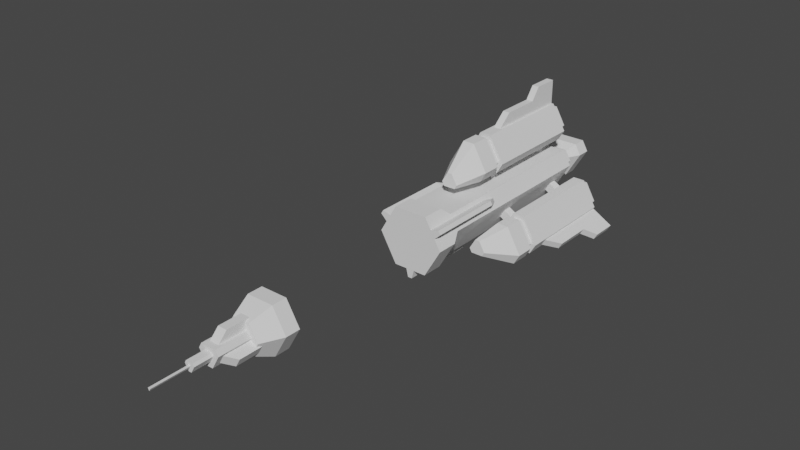 # Source: orbital_rocket.blend  (saved by Blender 2.80.75; exported with 4.5.12 LTS)
import bpy
from mathutils import Matrix  # noqa: F401  (used for matrix-valued properties, if any)

bpy.ops.wm.read_factory_settings(use_empty=True)
scene = bpy.context.scene
scene.name = 'Scene'

# ---- collections
col_collection = bpy.data.collections.new('Collection'); scene.collection.children.link(col_collection)

# ---- world
world_world = bpy.data.worlds.new('World'); scene.world = world_world
world_world.use_nodes = True; world_world.node_tree.nodes.clear()
_N = world_world.node_tree.nodes; _L = world_world.node_tree.links
n0 = _N.new('ShaderNodeOutputWorld'); n0.name = 'World Output'; n0.location = (300, 300)
n1 = _N.new('ShaderNodeBackground'); n1.name = 'Background'; n1.location = (10, 300)
n1.inputs[0].default_value = (0.05088, 0.05088, 0.05088, 1.0)
_L.new(n1.outputs[0], n0.inputs[0])
n0.is_active_output = True
world_world.color = (0.05088, 0.05088, 0.05088)
world_world.use_sun_shadow = False
world_world.sun_shadow_jitter_overblur = 0.0

# ---- meshes
me_plane = bpy.data.meshes.new('Plane')
me_plane.from_pydata([(-1.44, -29.42, 2.494), (1.44, -29.42, 2.494), (2.88, -29.42, 1.907e-06), (1.44, -29.42, -2.494), (-1.44, -29.42, -2.494), (-2.88, -29.42, 1.907e-06), (-1.8, -9.225, 3.118), (-1.8, -11.52, 3.118), (1.8, -9.225, 3.118), (1.8, -11.52, 3.118), (3.6, -9.225, 9.537e-07), (3.6, -11.52, 9.537e-07), (1.8, -9.225, -3.118), (1.8, -11.52, -3.118), (-1.8, -9.225, -3.118), (-1.8, -11.52, -3.118), (-3.6, -9.225, 9.537e-07), (-3.6, -11.52, 9.537e-07), (-2.25, -8.225, 2.338), (2.25, -8.225, 2.338), (3.15, -8.225, 0.7794), (0.9, -8.225, -3.118), (-0.9, -8.225, -3.118), (-3.15, -8.225, 0.7794), (-2.25, 11.78, 2.338), (2.25, 11.78, 2.338), (3.15, 11.78, 0.7794), (0.9, 11.78, -3.118), (-0.9, 11.78, -3.118), (-3.15, 11.78, 0.7794), (-0.225, -3.225, -4.016), (-0.225, -11.52, -4.016), (-0.45, -3.225, -3.116), (-0.45, -11.52, -3.116), (0.225, -3.225, -4.016), (0.225, -11.52, -4.016), (0.45, -3.225, -3.116), (0.45, -11.52, -3.116), (-0.225, -1.725, -3.116), (0.225, -1.725, -3.116), (3.591, -3.225, 1.813), (3.591, -11.52, 1.813), (2.924, -3.225, 1.168), (2.924, -11.52, 1.168), (3.366, -3.225, 2.203), (3.366, -11.52, 2.203), (2.474, -3.225, 1.948), (2.474, -11.52, 1.948), (2.811, -1.725, 1.363), (2.586, -1.725, 1.753), (-3.366, -3.225, 2.203), (-3.366, -11.52, 2.203), (-2.474, -3.225, 1.948), (-2.474, -11.52, 1.948), (-3.591, -3.225, 1.813), (-3.591, -11.52, 1.813), (-2.924, -3.225, 1.168), (-2.924, -11.52, 1.168), (-2.586, -1.725, 1.753), (-2.811, -1.725, 1.363), (-1.62, 11.78, 1.684), (1.62, 11.78, 1.684), (2.268, 11.78, 0.5612), (0.648, 11.78, -2.245), (-0.648, 11.78, -2.245), (-2.268, 11.78, 0.5612), (1.62, 13.28, 1.684), (-0.648, 13.28, -2.245), (-0.81, 13.28, 0.8418), (0.81, 13.28, 0.8418), (1.134, 13.28, 0.2806), (0.324, 13.28, -1.122), (-0.324, 13.28, -1.122), (-1.134, 13.28, 0.2806), (-0.81, 14.28, 0.8418), (0.81, 14.28, 0.8418), (1.134, 14.28, 0.2806), (0.324, 14.28, -1.122), (-0.324, 14.28, -1.122), (-1.134, 14.28, 0.2806), (-1.62, 15.28, 1.684), (1.62, 15.28, 1.684), (2.268, 15.28, 0.5612), (0.648, 15.28, -2.245), (-0.648, 15.28, -2.245), (-2.268, 15.28, 0.5612), (-1.62, 16.78, 1.684), (1.62, 16.78, 1.684), (2.268, 16.78, 0.5612), (0.648, 16.78, -2.245), (-0.648, 16.78, -2.245), (-2.268, 16.78, 0.5612), (-0.81, 16.78, 0.8418), (0.81, 16.78, 0.8418), (1.134, 16.78, 0.2806), (0.324, 16.78, -1.122), (-0.324, 16.78, -1.122), (-1.134, 16.78, 0.2806), (-0.48, 1.855, 2.3), (-0.48, 0.8954, 2.3), (-0.48, 1.855, 3.5), (-0.48, 0.8954, 3.5), (0.48, 1.855, 2.3), (0.48, 0.8954, 2.3), (0.48, 1.855, 3.5), (0.48, 0.8954, 3.5), (-0.48, 10.26, 2.3), (-0.48, 9.295, 2.3), (-0.48, 10.26, 3.5), (-0.48, 9.295, 3.5), (0.48, 10.26, 2.3), (0.48, 9.295, 2.3), (0.48, 10.26, 3.5), (0.48, 9.295, 3.5), (-1.752, 1.855, -1.566), (-1.752, 0.8954, -1.566), (-2.791, 1.855, -2.166), (-2.791, 0.8954, -2.166), (-2.232, 1.855, -0.7343), (-2.232, 0.8954, -0.7343), (-3.271, 1.855, -1.334), (-3.271, 0.8954, -1.334), (-1.752, 10.26, -1.566), (-1.752, 9.295, -1.566), (-2.791, 10.26, -2.166), (-2.791, 9.295, -2.166), (-2.232, 10.26, -0.7343), (-2.232, 9.295, -0.7343), (-3.271, 10.26, -1.334), (-3.271, 9.295, -1.334), (2.232, 1.855, -0.7343), (2.232, 0.8954, -0.7343), (3.271, 1.855, -1.334), (3.271, 0.8954, -1.334), (1.752, 1.855, -1.566), (1.752, 0.8954, -1.566), (2.791, 1.855, -2.166), (2.791, 0.8954, -2.166), (2.232, 10.26, -0.7343), (2.232, 9.295, -0.7343), (3.271, 10.26, -1.334), (3.271, 9.295, -1.334), (1.752, 10.26, -1.566), (1.752, 9.295, -1.566), (2.791, 10.26, -2.166), (2.791, 9.295, -2.166), (1.44, -31.02, 2.494), (-1.44, -31.02, 2.494), (2.88, -31.02, 1.907e-06), (1.44, -31.02, -2.494), (-1.44, -31.02, -2.494), (-2.88, -31.02, 1.907e-06), (0.9216, -33.22, 1.596), (-0.9216, -33.22, 1.596), (1.843, -33.22, 3.815e-06), (0.9216, -33.22, -1.596), (-0.9216, -33.22, -1.596), (-1.843, -33.22, 3.815e-06), (0.811, -33.22, 0.8428), (-0.811, -33.22, 0.8428), (1.135, -33.22, 0.2809), (0.3244, -33.22, -1.124), (-0.3244, -33.22, -1.124), (-1.135, -33.22, 0.2809), (0.811, -36.82, 0.8428), (-0.811, -36.82, 0.8428), (1.135, -36.82, 0.2809), (0.3244, -36.82, -1.124), (-0.3244, -36.82, -1.124), (-1.135, -36.82, 0.2809), (0.3893, -36.82, 0.4046), (-0.3893, -36.82, 0.4046), (0.545, -36.82, 0.1349), (0.1557, -36.82, -0.5394), (-0.1557, -36.82, -0.5394), (-0.545, -36.82, 0.1349), (0.3893, -38.82, 0.4046), (-0.3893, -38.82, 0.4046), (0.545, -38.82, 0.1349), (0.1557, -38.82, -0.5394), (-0.1557, -38.82, -0.5394), (-0.545, -38.82, 0.1349), (-0.1401, -38.82, 0.08091), (-0.1401, -42.82, 0.08091), (0.1401, -42.82, 0.08091), (-2.48e-06, -42.82, -0.1618), (0.1401, -38.82, 0.08091), (-2.48e-06, -38.82, -0.1618), (-0.5, -32.62, 0.8), (-0.5, -36.22, 0.8), (-0.5, -32.62, 1.8), (-0.5, -35.22, 1.8), (0.5, -32.62, 0.8), (0.5, -36.22, 0.8), (0.5, -32.62, 1.8), (0.5, -35.22, 1.8), (-0.4428, -32.62, -0.833), (-0.4428, -36.22, -0.833), (-1.309, -32.62, -1.333), (-1.309, -35.22, -1.333), (-0.9428, -32.62, 0.03302), (-0.9428, -36.22, 0.03302), (-1.809, -32.62, -0.467), (-1.809, -35.22, -0.467), (0.9428, -32.62, 0.03302), (0.9428, -36.22, 0.03302), (1.809, -32.62, -0.467), (1.809, -35.22, -0.467), (0.4428, -32.62, -0.833), (0.4428, -36.22, -0.833), (1.309, -32.62, -1.333), (1.309, -35.22, -1.333), (-0.625, -0.5246, 7.265), (-2.188, -0.5246, 4.559), (0.625, -0.5246, 7.265), (2.188, -0.5246, 4.559), (1.562, -0.5246, 3.476), (-1.562, -0.5246, 3.476), (-0.625, -2.525, 7.265), (-2.188, -2.525, 4.559), (0.625, -2.525, 7.265), (2.188, -2.525, 4.559), (1.562, -2.525, 3.476), (-1.562, -2.525, 3.476), (-0.25, -5.525, 4.986), (-0.875, -5.525, 3.903), (0.25, -5.525, 4.986), (0.875, -5.525, 3.903), (0.625, -5.525, 3.47), (-0.625, -5.525, 3.47), (-1.531, 11.68, 4.721), (-0.4375, 11.68, 6.616), (0.4375, 11.68, 6.616), (1.531, 11.68, 4.721), (1.094, 11.68, 3.963), (-1.094, 11.68, 3.963), (-1.531, 12.68, 4.721), (-0.4375, 12.68, 6.616), (0.4375, 12.68, 6.616), (1.531, 12.68, 4.721), (1.094, 12.68, 3.963), (-1.094, 12.68, 3.963), (-0.7656, 12.68, 4.911), (-0.2188, 12.68, 5.858), (0.2188, 12.68, 5.858), (0.7656, 12.68, 4.911), (0.5469, 12.68, 4.532), (-0.5469, 12.68, 4.532), (-2.188, 11.68, 4.559), (-0.625, 11.68, 7.265), (0.625, 11.68, 7.265), (0.625, 0.2754, 7.265), (2.188, 11.68, 4.559), (2.188, 0.2754, 4.559), (1.562, 11.68, 3.476), (-1.562, 11.68, 3.476), (-0.625, 0.2754, 7.265), (-2.188, 0.2754, 4.559), (1.562, 0.2754, 3.476), (-1.562, 0.2754, 3.476), (1.75, 0.2754, 4.667), (0.5, 0.2754, 6.832), (-0.5, 0.2754, 6.832), (-1.75, 0.2754, 4.667), (-1.25, 0.2754, 3.801), (1.25, 0.2754, 3.801), (1.75, -0.5246, 4.667), (0.5, -0.5246, 6.832), (-0.5, -0.5246, 6.832), (-1.75, -0.5246, 4.667), (-1.25, -0.5246, 3.801), (1.25, -0.5246, 3.801), (0.375, 11.68, 7.265), (0.375, 2.275, 7.265), (-0.375, 2.275, 7.265), (-0.375, 11.68, 7.265), (0.375, 3.775, 8.565), (-0.375, 3.775, 8.565), (-0.375, 11.68, 9.865), (0.375, 11.68, 9.865), (0.375, 7.975, 8.565), (-0.375, 7.975, 8.565), (0.375, 8.975, 9.865), (-0.375, 8.975, 9.865), (-5.979, -0.5246, -4.174), (-2.854, -0.5246, -4.174), (-6.604, -0.5246, -3.091), (-5.042, -0.5246, -0.3849), (-3.792, -0.5246, -0.3849), (-2.229, -0.5246, -3.091), (-5.979, -2.525, -4.174), (-2.854, -2.525, -4.174), (-6.604, -2.525, -3.091), (-5.042, -2.525, -0.3849), (-3.792, -2.525, -0.3849), (-2.229, -2.525, -3.091), (-4.193, -5.525, -2.71), (-2.943, -5.525, -2.71), (-4.443, -5.525, -2.277), (-3.818, -5.525, -1.194), (-3.318, -5.525, -1.194), (-2.693, -5.525, -2.277), (-3.323, 11.68, -3.687), (-5.51, 11.68, -3.687), (-5.948, 11.68, -2.929), (-4.854, 11.68, -1.034), (-3.979, 11.68, -1.034), (-2.885, 11.68, -2.929), (-3.323, 12.68, -3.687), (-5.51, 12.68, -3.687), (-5.948, 12.68, -2.929), (-4.854, 12.68, -1.034), (-3.979, 12.68, -1.034), (-2.885, 12.68, -2.929), (-3.87, 12.68, -3.118), (-4.964, 12.68, -3.118), (-5.182, 12.68, -2.739), (-4.635, 12.68, -1.792), (-4.198, 12.68, -1.792), (-3.651, 12.68, -2.739), (-2.854, 11.68, -4.174), (-5.979, 11.68, -4.174), (-6.604, 11.68, -3.091), (-6.604, 0.2754, -3.091), (-5.042, 11.68, -0.3849), (-5.042, 0.2754, -0.3849), (-3.792, 11.68, -0.3849), (-2.229, 11.68, -3.091), (-5.979, 0.2754, -4.174), (-2.854, 0.2754, -4.174), (-3.792, 0.2754, -0.3849), (-2.229, 0.2754, -3.091), (-4.917, 0.2754, -0.8179), (-6.167, 0.2754, -2.983), (-5.667, 0.2754, -3.849), (-3.167, 0.2754, -3.849), (-2.667, 0.2754, -2.983), (-3.917, 0.2754, -0.8179), (-4.917, -0.5246, -0.8179), (-6.167, -0.5246, -2.983), (-5.667, -0.5246, -3.849), (-3.167, -0.5246, -3.849), (-2.667, -0.5246, -2.983), (-3.917, -0.5246, -0.8179), (-6.104, 11.68, -3.957), (-6.479, 11.68, -3.308), (-6.479, 2.275, -3.308), (-6.104, 2.275, -3.957), (-7.605, 3.775, -3.958), (-7.23, 3.775, -4.607), (-8.356, 11.68, -5.257), (-8.731, 11.68, -4.608), (-7.605, 7.975, -3.958), (-7.23, 7.975, -4.607), (-8.731, 8.975, -4.608), (-8.356, 8.975, -5.257), (6.604, -0.5246, -3.091), (5.042, -0.5246, -0.3849), (5.979, -0.5246, -4.174), (2.854, -0.5246, -4.174), (2.229, -0.5246, -3.091), (3.792, -0.5246, -0.3849), (6.604, -2.525, -3.091), (5.042, -2.525, -0.3849), (5.979, -2.525, -4.174), (2.854, -2.525, -4.174), (2.229, -2.525, -3.091), (3.792, -2.525, -0.3849), (4.443, -5.525, -2.277), (3.818, -5.525, -1.194), (4.193, -5.525, -2.71), (2.943, -5.525, -2.71), (2.693, -5.525, -2.277), (3.318, -5.525, -1.194), (4.854, 11.68, -1.034), (5.948, 11.68, -2.929), (5.51, 11.68, -3.687), (3.323, 11.68, -3.687), (2.885, 11.68, -2.929), (3.979, 11.68, -1.034), (4.854, 12.68, -1.034), (5.948, 12.68, -2.929), (5.51, 12.68, -3.687), (3.323, 12.68, -3.687), (2.885, 12.68, -2.929), (3.979, 12.68, -1.034), (4.635, 12.68, -1.792), (5.182, 12.68, -2.739), (4.964, 12.68, -3.118), (3.87, 12.68, -3.118), (3.651, 12.68, -2.739), (4.198, 12.68, -1.792), (5.042, 11.68, -0.3849), (6.604, 11.68, -3.091), (5.979, 11.68, -4.174), (5.979, 0.2754, -4.174), (2.854, 11.68, -4.174), (2.854, 0.2754, -4.174), (2.229, 11.68, -3.091), (3.792, 11.68, -0.3849), (6.604, 0.2754, -3.091), (5.042, 0.2754, -0.3849), (2.229, 0.2754, -3.091), (3.792, 0.2754, -0.3849), (3.167, 0.2754, -3.849), (5.667, 0.2754, -3.849), (6.167, 0.2754, -2.983), (4.917, 0.2754, -0.8179), (3.917, 0.2754, -0.8179), (2.667, 0.2754, -2.983), (3.167, -0.5246, -3.849), (5.667, -0.5246, -3.849), (6.167, -0.5246, -2.983), (4.917, -0.5246, -0.8179), (3.917, -0.5246, -0.8179), (2.667, -0.5246, -2.983), (6.479, 11.68, -3.308), (6.104, 2.275, -3.957), (6.479, 2.275, -3.308), (6.104, 11.68, -3.957), (7.23, 3.775, -4.607), (7.605, 3.775, -3.958), (8.731, 11.68, -4.608), (8.356, 11.68, -5.257), (7.23, 7.975, -4.607), (7.605, 7.975, -3.958), (8.356, 8.975, -5.257), (8.731, 8.975, -4.608), (-1.62, 13.28, 1.684), (2.268, 13.28, 0.5612), (0.648, 13.28, -2.245), (-2.268, 13.28, 0.5612)], [], [(2, 4, 0), (7, 8, 6), (9, 10, 8), (11, 12, 10), (13, 14, 12), (15, 16, 14), (17, 6, 16), (10, 21, 20), (19, 24, 18), (6, 23, 16), (12, 22, 21), (10, 19, 8), (16, 22, 14), (8, 18, 6), (18, 29, 23), (21, 28, 27), (20, 25, 19), (23, 28, 22), (21, 26, 20), (25, 27, 29), (31, 32, 30), (37, 34, 36), (35, 30, 34), (33, 35, 37), (30, 32, 38), (36, 34, 39), (30, 39, 34), (41, 42, 40), (47, 44, 46), (45, 40, 44), (43, 45, 47), (40, 42, 48), (46, 44, 49), (44, 48, 49), (51, 52, 50), (57, 54, 56), (55, 50, 54), (53, 55, 57), (50, 52, 58), (56, 54, 59), (54, 58, 59), (65, 428, 431), (64, 430, 63), (61, 429, 66), (65, 67, 64), (63, 429, 62), (60, 66, 428), (73, 74, 79), (79, 84, 78), (72, 77, 71), (69, 76, 75), (73, 78, 72), (71, 76, 70), (68, 75, 74), (85, 86, 91), (76, 83, 82), (75, 80, 74), (74, 85, 79), (77, 84, 83), (75, 82, 81), (91, 92, 97), (84, 89, 83), (81, 88, 87), (85, 90, 84), (83, 88, 82), (80, 87, 86), (93, 95, 97), (89, 96, 95), (88, 93, 87), (90, 97, 96), (89, 94, 88), (87, 92, 86), (99, 100, 98), (105, 102, 104), (104, 98, 100), (101, 103, 105), (107, 108, 106), (113, 110, 112), (112, 106, 108), (109, 111, 113), (115, 116, 114), (121, 118, 120), (120, 114, 116), (117, 119, 121), (123, 124, 122), (129, 126, 128), (128, 122, 124), (125, 127, 129), (131, 132, 130), (137, 134, 136), (132, 134, 130), (133, 135, 137), (139, 140, 138), (145, 142, 144), (140, 142, 138), (141, 143, 145), (15, 13, 11), (149, 154, 155), (4, 151, 5), (2, 149, 3), (0, 146, 1), (5, 147, 0), (3, 150, 4), (1, 148, 2), (147, 152, 146), (151, 153, 147), (150, 155, 156), (146, 154, 148), (150, 157, 151), (153, 156, 154), (162, 169, 163), (160, 167, 161), (159, 164, 158), (163, 165, 159), (161, 168, 162), (158, 166, 160), (168, 167, 166), (175, 180, 181), (173, 178, 179), (171, 176, 170), (175, 177, 171), (174, 179, 180), (170, 178, 172), (180, 179, 178), (184, 183, 185), (185, 183, 182), (183, 184, 186), (184, 185, 187), (188, 191, 190), (191, 194, 190), (195, 192, 194), (191, 193, 195), (196, 199, 198), (199, 202, 198), (203, 200, 202), (203, 197, 201), (204, 207, 206), (207, 210, 206), (211, 208, 210), (207, 209, 211), (216, 217, 213), (218, 226, 220), (217, 219, 213), (215, 222, 216), (212, 220, 214), (216, 223, 217), (214, 221, 215), (213, 218, 212), (228, 227, 226), (222, 229, 223), (221, 226, 227), (219, 224, 218), (223, 225, 219), (222, 227, 228), (230, 241, 235), (241, 246, 240), (234, 239, 233), (232, 237, 231), (235, 240, 234), (233, 238, 232), (231, 236, 230), (243, 245, 247), (239, 244, 238), (236, 243, 242), (241, 242, 247), (240, 245, 239), (238, 243, 237), (257, 249, 248), (251, 252, 250), (253, 254, 252), (258, 255, 254), (259, 248, 255), (249, 252, 255), (251, 257, 258), (262, 267, 261), (265, 270, 264), (261, 266, 260), (260, 271, 265), (264, 269, 263), (263, 268, 262), (256, 250, 249), (272, 274, 275), (275, 279, 272), (277, 280, 281), (273, 277, 274), (280, 273, 272), (280, 283, 281), (274, 281, 275), (275, 283, 278), (282, 272, 279), (283, 279, 278), (286, 288, 285), (292, 296, 298), (289, 291, 285), (287, 294, 288), (284, 292, 286), (288, 295, 289), (286, 293, 287), (285, 290, 284), (300, 299, 298), (295, 300, 301), (293, 298, 299), (291, 296, 290), (295, 297, 291), (294, 299, 300), (302, 313, 307), (312, 319, 318), (306, 311, 305), (304, 309, 303), (307, 312, 306), (305, 310, 304), (303, 308, 302), (317, 318, 319), (311, 316, 310), (308, 315, 314), (308, 319, 313), (312, 317, 311), (310, 315, 309), (329, 321, 320), (323, 324, 322), (325, 326, 324), (330, 327, 326), (331, 320, 327), (326, 327, 321), (323, 329, 330), (334, 339, 333), (337, 342, 336), (333, 338, 332), (332, 343, 337), (336, 341, 335), (335, 340, 334), (328, 322, 321), (345, 347, 344), (344, 351, 345), (349, 352, 353), (346, 349, 347), (352, 346, 345), (353, 354, 355), (347, 353, 344), (344, 355, 350), (354, 345, 351), (355, 351, 350), (361, 357, 358), (362, 370, 364), (361, 363, 357), (359, 366, 360), (356, 364, 358), (360, 367, 361), (358, 365, 359), (357, 362, 356), (372, 371, 370), (366, 373, 367), (365, 370, 371), (363, 368, 362), (367, 369, 363), (366, 371, 372), (374, 385, 379), (385, 390, 384), (378, 383, 377), (376, 381, 375), (379, 384, 378), (377, 382, 376), (375, 380, 374), (389, 390, 391), (383, 388, 382), (380, 387, 386), (380, 391, 385), (384, 389, 383), (381, 388, 387), (401, 393, 392), (395, 396, 394), (397, 398, 396), (402, 399, 398), (403, 392, 399), (393, 396, 399), (403, 402, 395), (406, 411, 405), (409, 414, 408), (405, 410, 404), (404, 415, 409), (408, 413, 407), (407, 412, 406), (400, 394, 393), (419, 418, 416), (416, 423, 419), (421, 424, 425), (418, 420, 421), (424, 417, 419), (424, 427, 425), (418, 425, 416), (416, 427, 422), (426, 419, 423), (427, 423, 422), (66, 430, 431), (0, 1, 2), (2, 3, 4), (4, 5, 0), (7, 9, 8), (9, 11, 10), (11, 13, 12), (13, 15, 14), (15, 17, 16), (17, 7, 6), (10, 12, 21), (19, 25, 24), (6, 18, 23), (12, 14, 22), (10, 20, 19), (16, 23, 22), (8, 19, 18), (18, 24, 29), (21, 22, 28), (20, 26, 25), (23, 29, 28), (21, 27, 26), (29, 24, 25), (25, 26, 27), (27, 28, 29), (31, 33, 32), (37, 35, 34), (35, 31, 30), (33, 31, 35), (30, 38, 39), (41, 43, 42), (47, 45, 44), (45, 41, 40), (43, 41, 45), (44, 40, 48), (51, 53, 52), (57, 55, 54), (55, 51, 50), (53, 51, 55), (54, 50, 58), (65, 60, 428), (64, 67, 430), (61, 62, 429), (65, 431, 67), (63, 430, 429), (60, 61, 66), (73, 68, 74), (79, 85, 84), (72, 78, 77), (69, 70, 76), (73, 79, 78), (71, 77, 76), (68, 69, 75), (85, 80, 86), (76, 77, 83), (75, 81, 80), (74, 80, 85), (77, 78, 84), (75, 76, 82), (91, 86, 92), (84, 90, 89), (81, 82, 88), (85, 91, 90), (83, 89, 88), (80, 81, 87), (97, 92, 93), (93, 94, 95), (95, 96, 97), (89, 90, 96), (88, 94, 93), (90, 91, 97), (89, 95, 94), (87, 93, 92), (99, 101, 100), (105, 103, 102), (104, 102, 98), (101, 99, 103), (107, 109, 108), (113, 111, 110), (112, 110, 106), (109, 107, 111), (115, 117, 116), (121, 119, 118), (120, 118, 114), (117, 115, 119), (123, 125, 124), (129, 127, 126), (128, 126, 122), (125, 123, 127), (131, 133, 132), (137, 135, 134), (132, 136, 134), (133, 131, 135), (139, 141, 140), (145, 143, 142), (140, 144, 142), (141, 139, 143), (11, 9, 15), (9, 7, 15), (7, 17, 15), (149, 148, 154), (4, 150, 151), (2, 148, 149), (0, 147, 146), (5, 151, 147), (3, 149, 150), (1, 146, 148), (147, 153, 152), (151, 157, 153), (150, 149, 155), (146, 152, 154), (150, 156, 157), (154, 152, 153), (153, 157, 156), (156, 155, 154), (162, 168, 169), (160, 166, 167), (159, 165, 164), (163, 169, 165), (161, 167, 168), (158, 164, 166), (166, 164, 165), (165, 169, 166), (169, 168, 166), (175, 174, 180), (173, 172, 178), (171, 177, 176), (175, 181, 177), (174, 173, 179), (170, 176, 178), (178, 176, 177), (177, 181, 178), (181, 180, 178), (185, 182, 187), (183, 186, 182), (184, 187, 186), (188, 189, 191), (191, 195, 194), (195, 193, 192), (191, 189, 193), (196, 197, 199), (199, 203, 202), (203, 201, 200), (203, 199, 197), (204, 205, 207), (207, 211, 210), (211, 209, 208), (207, 205, 209), (213, 212, 216), (212, 214, 216), (214, 215, 216), (218, 224, 226), (217, 223, 219), (215, 221, 222), (212, 218, 220), (216, 222, 223), (214, 220, 221), (213, 219, 218), (226, 224, 225), (225, 229, 226), (229, 228, 226), (222, 228, 229), (221, 220, 226), (219, 225, 224), (223, 229, 225), (222, 221, 227), (230, 236, 241), (241, 247, 246), (234, 240, 239), (232, 238, 237), (235, 241, 240), (233, 239, 238), (231, 237, 236), (247, 242, 243), (243, 244, 245), (245, 246, 247), (239, 245, 244), (236, 237, 243), (241, 236, 242), (240, 246, 245), (238, 244, 243), (257, 256, 249), (251, 253, 252), (253, 258, 254), (258, 259, 255), (259, 257, 248), (255, 248, 249), (249, 250, 252), (252, 254, 255), (258, 253, 251), (251, 256, 257), (257, 259, 258), (262, 268, 267), (265, 271, 270), (261, 267, 266), (260, 266, 271), (264, 270, 269), (263, 269, 268), (256, 251, 250), (272, 273, 274), (275, 278, 279), (277, 276, 280), (273, 276, 277), (280, 276, 273), (280, 282, 283), (274, 277, 281), (275, 281, 283), (282, 280, 272), (283, 282, 279), (285, 284, 286), (286, 287, 288), (288, 289, 285), (292, 290, 296), (289, 295, 291), (287, 293, 294), (284, 290, 292), (288, 294, 295), (286, 292, 293), (285, 291, 290), (298, 296, 300), (296, 297, 300), (297, 301, 300), (295, 294, 300), (293, 292, 298), (291, 297, 296), (295, 301, 297), (294, 293, 299), (302, 308, 313), (312, 313, 319), (306, 312, 311), (304, 310, 309), (307, 313, 312), (305, 311, 310), (303, 309, 308), (319, 314, 317), (314, 315, 317), (315, 316, 317), (311, 317, 316), (308, 309, 315), (308, 314, 319), (312, 318, 317), (310, 316, 315), (329, 328, 321), (323, 325, 324), (325, 330, 326), (330, 331, 327), (331, 329, 320), (327, 320, 321), (321, 322, 324), (324, 326, 321), (330, 325, 323), (323, 328, 329), (329, 331, 330), (334, 340, 339), (337, 343, 342), (333, 339, 338), (332, 338, 343), (336, 342, 341), (335, 341, 340), (328, 323, 322), (345, 346, 347), (344, 350, 351), (349, 348, 352), (346, 348, 349), (352, 348, 346), (353, 352, 354), (347, 349, 353), (344, 353, 355), (354, 352, 345), (355, 354, 351), (357, 356, 358), (358, 359, 360), (360, 361, 358), (362, 368, 370), (361, 367, 363), (359, 365, 366), (356, 362, 364), (360, 366, 367), (358, 364, 365), (357, 363, 362), (370, 368, 372), (368, 369, 372), (369, 373, 372), (366, 372, 373), (365, 364, 370), (363, 369, 368), (367, 373, 369), (366, 365, 371), (374, 380, 385), (385, 391, 390), (378, 384, 383), (376, 382, 381), (379, 385, 384), (377, 383, 382), (375, 381, 380), (391, 386, 389), (386, 387, 389), (387, 388, 389), (383, 389, 388), (380, 381, 387), (380, 386, 391), (384, 390, 389), (381, 382, 388), (401, 400, 393), (395, 397, 396), (397, 402, 398), (402, 403, 399), (403, 401, 392), (399, 392, 393), (393, 394, 396), (396, 398, 399), (402, 397, 395), (395, 400, 401), (401, 403, 395), (406, 412, 411), (409, 415, 414), (405, 411, 410), (404, 410, 415), (408, 414, 413), (407, 413, 412), (400, 395, 394), (419, 417, 418), (416, 422, 423), (421, 420, 424), (418, 417, 420), (424, 420, 417), (424, 426, 427), (418, 421, 425), (416, 425, 427), (426, 424, 419), (427, 426, 423), (431, 428, 66), (66, 429, 430), (430, 67, 431)])
_uv = me_plane.uv_layers.new(name='UVMap')
_uv.uv.foreach_set('vector', [0.6056, 0.09584, 0.457, 0.1817, 0.457, 0.01, 0.8672, 0.1494, 0.9464, 0.02549, 0.9464, 0.1494, 0.99, 0.99, 0.8661, 0.9108, 0.99, 0.9108, 0.8672, 0.1494, 0.9464, 0.02549, 0.9464, 0.1494, 0.99, 0.99, 0.8661, 0.9108, 0.99, 0.9108, 0.8672, 0.1494, 0.9464, 0.02549, 0.9464, 0.1494, 0.99, 0.99, 0.8661, 0.9108, 0.99, 0.9108, 0.9464, 0.1494, 0.99, 0.01, 0.99, 0.1649, 0.1649, 0.3017, 0.01, 0.99, 0.01, 0.3017, 0.8661, 0.9108, 0.959, 0.8764, 0.99, 0.9108, 0.99, 0.9108, 0.8971, 0.8764, 0.959, 0.8764, 0.8661, 0.9108, 0.959, 0.8764, 0.99, 0.9108, 0.9464, 0.02549, 0.99, 0.1649, 0.9464, 0.1494, 0.9464, 0.02549, 0.99, 0.1649, 0.9464, 0.1494, 0.8971, 0.8764, 0.959, 0.1881, 0.959, 0.8764, 0.959, 0.8764, 0.8971, 0.1881, 0.959, 0.1881, 0.8971, 0.8764, 0.959, 0.1881, 0.959, 0.8764, 0.1649, 0.3017, 0.01, 0.99, 0.01, 0.3017, 0.1649, 0.3017, 0.01, 0.99, 0.01, 0.3017, 0.01, 0.04097, 0.1978, 0.08743, 0.06365, 0.2268, 0.6307, 0.99, 0.5988, 0.7044, 0.6307, 0.7044, 0.5988, 0.99, 0.6307, 0.7044, 0.5988, 0.7044, 0.5788, 0.99, 0.5633, 0.7044, 0.5788, 0.7044, 0.3783, 0.8317, 0.3473, 0.8085, 0.3783, 0.8007, 0.6307, 0.7044, 0.5988, 0.7044, 0.6006, 0.6522, 0.5988, 0.7044, 0.6307, 0.7044, 0.6006, 0.6522, 0.5633, 0.7044, 0.5788, 0.6442, 0.5788, 0.7044, 0.6307, 0.99, 0.5988, 0.7044, 0.6307, 0.7044, 0.5988, 0.99, 0.6307, 0.7044, 0.5988, 0.7044, 0.5788, 0.99, 0.5633, 0.7044, 0.5788, 0.7044, 0.3783, 0.8317, 0.3473, 0.8085, 0.3783, 0.8007, 0.6307, 0.7044, 0.5988, 0.7044, 0.6006, 0.6522, 0.5988, 0.7044, 0.6307, 0.7044, 0.6006, 0.6522, 0.5788, 0.7044, 0.5633, 0.6442, 0.5788, 0.6442, 0.6307, 0.99, 0.5988, 0.7044, 0.6307, 0.7044, 0.5988, 0.99, 0.6307, 0.7044, 0.5988, 0.7044, 0.5788, 0.99, 0.5633, 0.7044, 0.5788, 0.7044, 0.3783, 0.8317, 0.3473, 0.8085, 0.3783, 0.8007, 0.6307, 0.7044, 0.5988, 0.7044, 0.6006, 0.6522, 0.5988, 0.7044, 0.6307, 0.7044, 0.6006, 0.6522, 0.5788, 0.7044, 0.5633, 0.6442, 0.5788, 0.6442, 0.5313, 0.5065, 0.4867, 0.4548, 0.5313, 0.4548, 0.5313, 0.4548, 0.4867, 0.5065, 0.4867, 0.4548, 0.4867, 0.4548, 0.5313, 0.5065, 0.4867, 0.5065, 0.3224, 0.6658, 0.374, 0.7773, 0.3224, 0.7773, 0.374, 0.7773, 0.3224, 0.6658, 0.374, 0.6658, 0.3224, 0.7773, 0.374, 0.6658, 0.374, 0.7773, 0.03, 0.2705, 0.06442, 0.2482, 0.06442, 0.2705, 0.2982, 0.3922, 0.2145, 0.4372, 0.2424, 0.3922, 0.03, 0.2482, 0.06442, 0.2705, 0.03, 0.2705, 0.03, 0.2705, 0.06442, 0.2482, 0.06442, 0.2705, 0.2982, 0.3578, 0.2424, 0.3922, 0.2424, 0.3578, 0.2982, 0.3578, 0.2424, 0.3922, 0.2424, 0.3578, 0.2424, 0.3578, 0.2982, 0.3922, 0.2424, 0.3922, 0.1161, 0.2817, 0.1678, 0.2371, 0.1678, 0.2817, 0.2424, 0.3922, 0.326, 0.4372, 0.2145, 0.4372, 0.2982, 0.3922, 0.2145, 0.4372, 0.2424, 0.3922, 0.06442, 0.2482, 0.1161, 0.2817, 0.06442, 0.2705, 0.06442, 0.2705, 0.1161, 0.2371, 0.1161, 0.2817, 0.06442, 0.2705, 0.1161, 0.2371, 0.1161, 0.2817, 0.3132, 0.2633, 0.2797, 0.2247, 0.302, 0.2247, 0.1161, 0.2371, 0.1678, 0.2817, 0.1161, 0.2817, 0.1161, 0.2817, 0.1678, 0.2371, 0.1678, 0.2817, 0.326, 0.4372, 0.2145, 0.4888, 0.2145, 0.4372, 0.326, 0.4372, 0.2145, 0.4888, 0.2145, 0.4372, 0.2145, 0.4372, 0.326, 0.4888, 0.2145, 0.4888, 0.5186, 0.271, 0.4684, 0.2227, 0.5353, 0.2034, 0.3466, 0.1282, 0.3299, 0.1764, 0.3187, 0.1571, 0.2351, 0.1282, 0.2518, 0.1764, 0.2128, 0.1668, 0.3689, 0.1668, 0.302, 0.2247, 0.3299, 0.1764, 0.3466, 0.1282, 0.263, 0.1571, 0.2351, 0.1282, 0.2128, 0.1668, 0.2797, 0.2247, 0.2686, 0.2633, 0.4945, 0.4348, 0.5276, 0.3935, 0.5276, 0.4348, 0.4945, 0.4348, 0.5276, 0.3935, 0.5276, 0.4348, 0.4945, 0.4348, 0.5276, 0.3935, 0.5276, 0.4348, 0.4945, 0.4348, 0.5276, 0.3935, 0.5276, 0.4348, 0.4945, 0.4348, 0.5276, 0.3935, 0.5276, 0.4348, 0.4945, 0.4348, 0.5276, 0.3935, 0.5276, 0.4348, 0.4945, 0.4348, 0.5276, 0.3935, 0.5276, 0.4348, 0.4945, 0.4348, 0.5276, 0.3935, 0.5276, 0.4348, 0.4945, 0.4348, 0.5276, 0.3935, 0.5276, 0.4348, 0.5276, 0.3935, 0.4945, 0.4348, 0.4945, 0.3935, 0.4945, 0.4348, 0.5276, 0.3935, 0.5276, 0.4348, 0.5276, 0.3935, 0.4945, 0.4348, 0.4945, 0.3935, 0.4945, 0.4348, 0.5276, 0.3935, 0.5276, 0.4348, 0.5276, 0.3935, 0.4945, 0.4348, 0.4945, 0.3935, 0.4945, 0.4348, 0.5276, 0.3935, 0.5276, 0.4348, 0.5276, 0.3935, 0.4945, 0.4348, 0.4945, 0.3935, 0.5276, 0.3935, 0.4945, 0.4348, 0.4945, 0.3935, 0.5276, 0.3935, 0.4945, 0.4348, 0.4945, 0.3935, 0.4945, 0.3935, 0.5276, 0.4348, 0.4945, 0.4348, 0.4945, 0.4348, 0.5276, 0.3935, 0.5276, 0.4348, 0.5276, 0.3935, 0.4945, 0.4348, 0.4945, 0.3935, 0.5276, 0.3935, 0.4945, 0.4348, 0.4945, 0.3935, 0.4945, 0.3935, 0.5276, 0.4348, 0.4945, 0.4348, 0.4945, 0.4348, 0.5276, 0.3935, 0.5276, 0.4348, 0.6211, 0.1407, 0.745, 0.1407, 0.8069, 0.248, 0.7643, 0.99, 0.8461, 0.9087, 0.8461, 0.9722, 0.7093, 0.8909, 0.7643, 0.99, 0.7093, 0.99, 0.7093, 0.8909, 0.7643, 0.99, 0.7093, 0.99, 0.7093, 0.8909, 0.7643, 0.99, 0.7093, 0.99, 0.7093, 0.8909, 0.7643, 0.99, 0.7093, 0.99, 0.7093, 0.8909, 0.7643, 0.99, 0.7093, 0.99, 0.7093, 0.8909, 0.7643, 0.99, 0.7093, 0.99, 0.7643, 0.8909, 0.8461, 0.9722, 0.7643, 0.99, 0.7643, 0.8909, 0.8461, 0.9722, 0.7643, 0.99, 0.7643, 0.99, 0.8461, 0.9087, 0.8461, 0.9722, 0.7643, 0.8909, 0.8461, 0.9722, 0.7643, 0.99, 0.7643, 0.8909, 0.8461, 0.9722, 0.7643, 0.99, 0.8472, 0.06494, 0.7521, 0.1199, 0.7521, 0.01, 0.3417, 0.06582, 0.2178, 0.01, 0.3417, 0.01, 0.3417, 0.06582, 0.2178, 0.01, 0.3417, 0.01, 0.3417, 0.06582, 0.2178, 0.01, 0.3417, 0.01, 0.3417, 0.1082, 0.2178, 0.08582, 0.3417, 0.08582, 0.3417, 0.1082, 0.2178, 0.08582, 0.3417, 0.08582, 0.3417, 0.1082, 0.2178, 0.08582, 0.3417, 0.08582, 0.1878, 0.2653, 0.2071, 0.2542, 0.2555, 0.2821, 0.6164, 0.3862, 0.5476, 0.413, 0.5476, 0.3862, 0.5476, 0.413, 0.6164, 0.3862, 0.6164, 0.413, 0.6164, 0.413, 0.5476, 0.3862, 0.6164, 0.3862, 0.5513, 0.5186, 0.562, 0.4497, 0.562, 0.5186, 0.562, 0.5186, 0.5513, 0.4497, 0.562, 0.4497, 0.5513, 0.5186, 0.562, 0.4497, 0.562, 0.5186, 0.4342, 0.4764, 0.4342, 0.4657, 0.4574, 0.4523, 0.1721, 0.03356, 0.1804, 0.03839, 0.1804, 0.02874, 0.1945, 0.3512, 0.1849, 0.3512, 0.1849, 0.4888, 0.1945, 0.3512, 0.1849, 0.3512, 0.1849, 0.4888, 0.1945, 0.3512, 0.1849, 0.3512, 0.1849, 0.4888, 0.3983, 0.7552, 0.4327, 0.8446, 0.4327, 0.7552, 0.3568, 0.9413, 0.3224, 0.8519, 0.3568, 0.8519, 0.4327, 0.8446, 0.3983, 0.7552, 0.4327, 0.7552, 0.3568, 0.9413, 0.3224, 0.99, 0.3224, 0.9413, 0.3983, 0.7552, 0.4327, 0.8446, 0.4327, 0.7552, 0.3568, 0.9413, 0.3224, 0.8519, 0.3568, 0.8519, 0.4327, 0.8446, 0.3983, 0.7552, 0.4327, 0.7552, 0.3224, 0.9413, 0.3568, 0.99, 0.3224, 0.99, 0.3983, 0.7552, 0.4327, 0.8446, 0.4327, 0.7552, 0.3568, 0.9413, 0.3224, 0.8519, 0.3568, 0.8519, 0.4327, 0.8446, 0.3983, 0.7552, 0.4327, 0.7552, 0.3568, 0.9413, 0.3224, 0.99, 0.3224, 0.9413, 0.4532, 0.3189, 0.3456, 0.3189, 0.3241, 0.2817, 0.6863, 0.3753, 0.6562, 0.5049, 0.6433, 0.3753, 0.8341, 0.4441, 0.8771, 0.3753, 0.8771, 0.4441, 0.8341, 0.4441, 0.8771, 0.3753, 0.8771, 0.4441, 0.8341, 0.4441, 0.8771, 0.3753, 0.8771, 0.4441, 0.2924, 0.5787, 0.1849, 0.5098, 0.1849, 0.5787, 0.7065, 0.4439, 0.8141, 0.375, 0.8141, 0.4439, 0.8141, 0.4439, 0.7065, 0.375, 0.7065, 0.4439, 0.8257, 0.192, 0.8085, 0.192, 0.787, 0.1548, 0.4269, 0.3389, 0.3516, 0.4422, 0.3193, 0.3389, 0.8771, 0.3553, 0.831, 0.2404, 0.874, 0.2404, 0.8771, 0.3553, 0.831, 0.2404, 0.7695, 0.3553, 0.6976, 0.05003, 0.5985, 0.01, 0.7134, 0.01, 0.6976, 0.05003, 0.5985, 0.01, 0.5922, 0.02601, 0.4687, 0.3954, 0.4386, 0.4298, 0.4386, 0.3954, 0.5037, 0.632, 0.5428, 0.5868, 0.5689, 0.5944, 0.4687, 0.3954, 0.4386, 0.4298, 0.4386, 0.3954, 0.4687, 0.3954, 0.4386, 0.4298, 0.4386, 0.3954, 0.6164, 0.5083, 0.582, 0.433, 0.6164, 0.433, 0.582, 0.433, 0.6164, 0.5083, 0.582, 0.5083, 0.6164, 0.5083, 0.582, 0.433, 0.6164, 0.433, 0.4134, 0.01, 0.4021, 0.05564, 0.3682, 0.02304, 0.5689, 0.5642, 0.5102, 0.5529, 0.5037, 0.5266, 0.4776, 0.6169, 0.4972, 0.5605, 0.4972, 0.5981, 0.5037, 0.632, 0.4972, 0.5981, 0.5102, 0.6056, 0.5689, 0.5944, 0.5428, 0.5718, 0.5689, 0.5642, 0.5037, 0.5266, 0.4972, 0.5605, 0.4776, 0.5417, 0.8141, 0.8564, 0.7065, 0.4641, 0.8141, 0.4641, 0.8141, 0.8564, 0.7065, 0.4641, 0.8141, 0.4641, 0.8771, 0.8564, 0.8341, 0.4641, 0.8771, 0.4641, 0.1849, 0.5977, 0.2924, 0.99, 0.1849, 0.99, 0.8341, 0.4641, 0.8771, 0.8564, 0.8341, 0.8564, 0.4747, 0.2817, 0.3456, 0.3189, 0.3779, 0.1886, 0.3779, 0.1886, 0.4747, 0.2817, 0.3456, 0.3189, 0.5133, 0.3147, 0.5408, 0.3491, 0.5133, 0.3491, 0.5889, 0.5283, 0.6164, 0.6144, 0.5889, 0.6144, 0.6164, 0.6144, 0.5889, 0.5283, 0.6164, 0.5283, 0.5408, 0.3491, 0.5133, 0.3147, 0.5408, 0.3147, 0.5408, 0.3491, 0.5133, 0.3147, 0.5408, 0.3147, 0.5889, 0.5283, 0.6164, 0.6144, 0.5889, 0.6144, 0.8771, 0.8564, 0.8341, 0.4641, 0.8771, 0.4641, 0.5175, 0.99, 0.5433, 0.6665, 0.5433, 0.99, 0.6765, 0.5383, 0.6507, 0.6278, 0.6507, 0.5383, 0.6765, 0.9217, 0.6507, 0.7771, 0.6765, 0.7771, 0.6507, 0.99, 0.6765, 0.9217, 0.6765, 0.99, 0.4527, 0.8627, 0.4975, 0.6665, 0.4975, 0.99, 0.6507, 0.7771, 0.6765, 0.7207, 0.6765, 0.7771, 0.4975, 0.6665, 0.4527, 0.8627, 0.4975, 0.99, 0.4975, 0.99, 0.408, 0.8971, 0.408, 0.99, 0.408, 0.8971, 0.4975, 0.99, 0.408, 0.99, 0.6765, 0.7207, 0.6507, 0.6278, 0.6765, 0.6278, 0.4532, 0.3189, 0.3241, 0.2817, 0.4209, 0.1886, 0.6433, 0.3753, 0.6734, 0.5049, 0.6562, 0.5049, 0.8341, 0.4441, 0.8771, 0.3753, 0.8771, 0.4441, 0.8341, 0.4441, 0.8771, 0.3753, 0.8771, 0.4441, 0.8341, 0.4441, 0.8771, 0.3753, 0.8771, 0.4441, 0.1849, 0.5787, 0.2924, 0.5098, 0.2924, 0.5787, 0.7065, 0.4439, 0.8141, 0.375, 0.8141, 0.4439, 0.8141, 0.4439, 0.7065, 0.375, 0.7065, 0.4439, 0.8257, 0.192, 0.8085, 0.192, 0.787, 0.1548, 0.3193, 0.3389, 0.3946, 0.4422, 0.3516, 0.4422, 0.8771, 0.3553, 0.831, 0.2404, 0.874, 0.2404, 0.8771, 0.3553, 0.831, 0.2404, 0.7695, 0.3553, 0.6976, 0.05003, 0.5985, 0.01, 0.7134, 0.01, 0.6976, 0.05003, 0.5985, 0.01, 0.5922, 0.02601, 0.4687, 0.3954, 0.4386, 0.4298, 0.4386, 0.3954, 0.4776, 0.6169, 0.4972, 0.5605, 0.4972, 0.5981, 0.4687, 0.3954, 0.4386, 0.4298, 0.4386, 0.3954, 0.4386, 0.4298, 0.4687, 0.3954, 0.4687, 0.4298, 0.6164, 0.5083, 0.582, 0.433, 0.6164, 0.433, 0.6164, 0.5083, 0.582, 0.433, 0.6164, 0.433, 0.6164, 0.5083, 0.582, 0.433, 0.6164, 0.433, 0.4134, 0.01, 0.4209, 0.02304, 0.4021, 0.05564, 0.5037, 0.632, 0.5428, 0.5868, 0.5689, 0.5944, 0.5037, 0.5266, 0.5428, 0.5718, 0.5102, 0.5529, 0.5037, 0.5266, 0.4972, 0.5605, 0.4776, 0.5417, 0.4776, 0.6169, 0.5102, 0.6056, 0.5037, 0.632, 0.5689, 0.5944, 0.5428, 0.5718, 0.5689, 0.5642, 0.8141, 0.8564, 0.7065, 0.4641, 0.8141, 0.4641, 0.8141, 0.8564, 0.7065, 0.4641, 0.8141, 0.4641, 0.8771, 0.8564, 0.8341, 0.4641, 0.8771, 0.4641, 0.2924, 0.99, 0.1849, 0.5977, 0.2924, 0.5977, 0.8771, 0.8564, 0.8341, 0.4641, 0.8771, 0.4641, 0.4532, 0.3189, 0.3456, 0.3189, 0.3779, 0.1886, 0.3779, 0.1886, 0.4747, 0.2817, 0.3456, 0.3189, 0.5408, 0.3491, 0.5133, 0.3147, 0.5408, 0.3147, 0.6164, 0.6144, 0.5889, 0.5283, 0.6164, 0.5283, 0.5889, 0.5283, 0.6164, 0.6144, 0.5889, 0.6144, 0.5408, 0.3491, 0.5133, 0.3147, 0.5408, 0.3147, 0.5408, 0.3491, 0.5133, 0.3147, 0.5408, 0.3147, 0.6164, 0.6144, 0.5889, 0.5283, 0.6164, 0.5283, 0.8771, 0.8564, 0.8341, 0.4641, 0.8771, 0.4641, 0.5175, 0.99, 0.5433, 0.6665, 0.5433, 0.99, 0.6765, 0.5383, 0.6507, 0.6278, 0.6507, 0.5383, 0.6765, 0.9217, 0.6507, 0.7771, 0.6765, 0.7771, 0.6507, 0.99, 0.6765, 0.9217, 0.6765, 0.99, 0.4527, 0.8627, 0.4975, 0.6665, 0.4975, 0.99, 0.6765, 0.7771, 0.6507, 0.7207, 0.6765, 0.7207, 0.4975, 0.6665, 0.4527, 0.8627, 0.4975, 0.99, 0.4975, 0.99, 0.408, 0.8971, 0.408, 0.99, 0.408, 0.8971, 0.4975, 0.99, 0.408, 0.99, 0.6765, 0.7207, 0.6507, 0.6278, 0.6765, 0.6278, 0.4747, 0.2817, 0.4532, 0.3189, 0.3241, 0.2817, 0.6863, 0.3753, 0.6562, 0.5049, 0.6433, 0.3753, 0.8341, 0.4441, 0.8771, 0.3753, 0.8771, 0.4441, 0.8341, 0.4441, 0.8771, 0.3753, 0.8771, 0.4441, 0.8341, 0.4441, 0.8771, 0.3753, 0.8771, 0.4441, 0.1849, 0.5787, 0.2924, 0.5098, 0.2924, 0.5787, 0.8141, 0.4439, 0.7065, 0.375, 0.7065, 0.4439, 0.7065, 0.4439, 0.8141, 0.375, 0.8141, 0.4439, 0.8257, 0.192, 0.8085, 0.192, 0.787, 0.1548, 0.4269, 0.3389, 0.3516, 0.4422, 0.3193, 0.3389, 0.8771, 0.3553, 0.831, 0.2404, 0.874, 0.2404, 0.8771, 0.3553, 0.831, 0.2404, 0.7695, 0.3553, 0.6976, 0.05003, 0.5985, 0.01, 0.7134, 0.01, 0.6976, 0.05003, 0.5985, 0.01, 0.5922, 0.02601, 0.4687, 0.3954, 0.4386, 0.4298, 0.4386, 0.3954, 0.4776, 0.5417, 0.4972, 0.5981, 0.4776, 0.6169, 0.4687, 0.3954, 0.4386, 0.4298, 0.4386, 0.3954, 0.4687, 0.3954, 0.4386, 0.4298, 0.4386, 0.3954, 0.582, 0.433, 0.6164, 0.5083, 0.582, 0.5083, 0.6164, 0.5083, 0.582, 0.433, 0.6164, 0.433, 0.6164, 0.5083, 0.582, 0.433, 0.6164, 0.433, 0.4021, 0.05564, 0.387, 0.05564, 0.3682, 0.02304, 0.5037, 0.632, 0.5428, 0.5868, 0.5689, 0.5944, 0.5037, 0.5266, 0.5428, 0.5718, 0.5102, 0.5529, 0.5037, 0.5266, 0.4972, 0.5605, 0.4776, 0.5417, 0.4776, 0.6169, 0.5102, 0.6056, 0.5037, 0.632, 0.5689, 0.5642, 0.5428, 0.5868, 0.5428, 0.5718, 0.7065, 0.4641, 0.8141, 0.8564, 0.7065, 0.8564, 0.8141, 0.8564, 0.7065, 0.4641, 0.8141, 0.4641, 0.8771, 0.8564, 0.8341, 0.4641, 0.8771, 0.4641, 0.1849, 0.5977, 0.2924, 0.99, 0.1849, 0.99, 0.8341, 0.4641, 0.8771, 0.8564, 0.8341, 0.8564, 0.3779, 0.1886, 0.4747, 0.2817, 0.3456, 0.3189, 0.3241, 0.2817, 0.3779, 0.1886, 0.4747, 0.2817, 0.5408, 0.3491, 0.5133, 0.3147, 0.5408, 0.3147, 0.5889, 0.5283, 0.6164, 0.6144, 0.5889, 0.6144, 0.6164, 0.6144, 0.5889, 0.5283, 0.6164, 0.5283, 0.5408, 0.3491, 0.5133, 0.3147, 0.5408, 0.3147, 0.5133, 0.3147, 0.5408, 0.3491, 0.5133, 0.3491, 0.5889, 0.5283, 0.6164, 0.6144, 0.5889, 0.6144, 0.8341, 0.4641, 0.8771, 0.8564, 0.8341, 0.8564, 0.5175, 0.99, 0.5433, 0.6665, 0.5433, 0.99, 0.6765, 0.5383, 0.6507, 0.6278, 0.6507, 0.5383, 0.6765, 0.9217, 0.6507, 0.7771, 0.6765, 0.7771, 0.6765, 0.99, 0.6507, 0.9217, 0.6765, 0.9217, 0.4527, 0.8627, 0.4975, 0.6665, 0.4975, 0.99, 0.6507, 0.7771, 0.6765, 0.7207, 0.6765, 0.7771, 0.4975, 0.6665, 0.4527, 0.8627, 0.4975, 0.99, 0.4975, 0.99, 0.408, 0.8971, 0.408, 0.99, 0.408, 0.8971, 0.4975, 0.99, 0.408, 0.99, 0.6765, 0.7207, 0.6507, 0.6278, 0.6765, 0.6278, 0.4576, 0.6313, 0.3224, 0.5979, 0.419, 0.4975, 0.457, 0.01, 0.5561, 0.01, 0.6056, 0.09584, 0.6056, 0.09584, 0.5561, 0.1817, 0.457, 0.1817, 0.457, 0.1817, 0.4074, 0.09584, 0.457, 0.01, 0.8672, 0.1494, 0.8672, 0.02549, 0.9464, 0.02549, 0.99, 0.99, 0.8661, 0.99, 0.8661, 0.9108, 0.8672, 0.1494, 0.8672, 0.02549, 0.9464, 0.02549, 0.99, 0.99, 0.8661, 0.99, 0.8661, 0.9108, 0.8672, 0.1494, 0.8672, 0.02549, 0.9464, 0.02549, 0.99, 0.99, 0.8661, 0.99, 0.8661, 0.9108, 0.9464, 0.1494, 0.9464, 0.02549, 0.99, 0.01, 0.1649, 0.3017, 0.1649, 0.99, 0.01, 0.99, 0.8661, 0.9108, 0.8971, 0.8764, 0.959, 0.8764, 0.99, 0.9108, 0.8661, 0.9108, 0.8971, 0.8764, 0.8661, 0.9108, 0.8971, 0.8764, 0.959, 0.8764, 0.9464, 0.02549, 0.99, 0.01, 0.99, 0.1649, 0.9464, 0.02549, 0.99, 0.01, 0.99, 0.1649, 0.8971, 0.8764, 0.8971, 0.1881, 0.959, 0.1881, 0.959, 0.8764, 0.8971, 0.8764, 0.8971, 0.1881, 0.8971, 0.8764, 0.8971, 0.1881, 0.959, 0.1881, 0.1649, 0.3017, 0.1649, 0.99, 0.01, 0.99, 0.1649, 0.3017, 0.1649, 0.99, 0.01, 0.99, 0.06365, 0.2268, 0.01, 0.1958, 0.01, 0.04097, 0.01, 0.04097, 0.06365, 0.01, 0.1978, 0.08743, 0.1978, 0.08743, 0.1978, 0.1494, 0.06365, 0.2268, 0.6307, 0.99, 0.5988, 0.99, 0.5988, 0.7044, 0.5988, 0.99, 0.6307, 0.99, 0.6307, 0.7044, 0.5788, 0.99, 0.5633, 0.99, 0.5633, 0.7044, 0.3783, 0.8317, 0.3473, 0.824, 0.3473, 0.8085, 0.5633, 0.7044, 0.5633, 0.6442, 0.5788, 0.6442, 0.6307, 0.99, 0.5988, 0.99, 0.5988, 0.7044, 0.5988, 0.99, 0.6307, 0.99, 0.6307, 0.7044, 0.5788, 0.99, 0.5633, 0.99, 0.5633, 0.7044, 0.3783, 0.8317, 0.3473, 0.824, 0.3473, 0.8085, 0.5788, 0.7044, 0.5633, 0.7044, 0.5633, 0.6442, 0.6307, 0.99, 0.5988, 0.99, 0.5988, 0.7044, 0.5988, 0.99, 0.6307, 0.99, 0.6307, 0.7044, 0.5788, 0.99, 0.5633, 0.99, 0.5633, 0.7044, 0.3783, 0.8317, 0.3473, 0.824, 0.3473, 0.8085, 0.5788, 0.7044, 0.5633, 0.7044, 0.5633, 0.6442, 0.5313, 0.5065, 0.4867, 0.5065, 0.4867, 0.4548, 0.5313, 0.4548, 0.5313, 0.5065, 0.4867, 0.5065, 0.4867, 0.4548, 0.5313, 0.4548, 0.5313, 0.5065, 0.3224, 0.6658, 0.374, 0.6658, 0.374, 0.7773, 0.374, 0.7773, 0.3224, 0.7773, 0.3224, 0.6658, 0.3224, 0.7773, 0.3224, 0.6658, 0.374, 0.6658, 0.03, 0.2705, 0.03, 0.2482, 0.06442, 0.2482, 0.2982, 0.3922, 0.326, 0.4372, 0.2145, 0.4372, 0.03, 0.2482, 0.06442, 0.2482, 0.06442, 0.2705, 0.03, 0.2705, 0.03, 0.2482, 0.06442, 0.2482, 0.2982, 0.3578, 0.2982, 0.3922, 0.2424, 0.3922, 0.2982, 0.3578, 0.2982, 0.3922, 0.2424, 0.3922, 0.2424, 0.3578, 0.2982, 0.3578, 0.2982, 0.3922, 0.1161, 0.2817, 0.1161, 0.2371, 0.1678, 0.2371, 0.2424, 0.3922, 0.2982, 0.3922, 0.326, 0.4372, 0.2982, 0.3922, 0.326, 0.4372, 0.2145, 0.4372, 0.06442, 0.2482, 0.1161, 0.2371, 0.1161, 0.2817, 0.06442, 0.2705, 0.06442, 0.2482, 0.1161, 0.2371, 0.06442, 0.2705, 0.06442, 0.2482, 0.1161, 0.2371, 0.3132, 0.2633, 0.2686, 0.2633, 0.2797, 0.2247, 0.1161, 0.2371, 0.1678, 0.2371, 0.1678, 0.2817, 0.1161, 0.2817, 0.1161, 0.2371, 0.1678, 0.2371, 0.326, 0.4372, 0.326, 0.4888, 0.2145, 0.4888, 0.326, 0.4372, 0.326, 0.4888, 0.2145, 0.4888, 0.2145, 0.4372, 0.326, 0.4372, 0.326, 0.4888, 0.5353, 0.2034, 0.5465, 0.2227, 0.5186, 0.271, 0.5186, 0.271, 0.4963, 0.271, 0.4684, 0.2227, 0.4684, 0.2227, 0.4796, 0.2034, 0.5353, 0.2034, 0.3466, 0.1282, 0.3689, 0.1668, 0.3299, 0.1764, 0.2351, 0.1282, 0.263, 0.1571, 0.2518, 0.1764, 0.3689, 0.1668, 0.3132, 0.2633, 0.302, 0.2247, 0.3466, 0.1282, 0.3187, 0.1571, 0.263, 0.1571, 0.2128, 0.1668, 0.2518, 0.1764, 0.2797, 0.2247, 0.4945, 0.4348, 0.4945, 0.3935, 0.5276, 0.3935, 0.4945, 0.4348, 0.4945, 0.3935, 0.5276, 0.3935, 0.4945, 0.4348, 0.4945, 0.3935, 0.5276, 0.3935, 0.4945, 0.4348, 0.4945, 0.3935, 0.5276, 0.3935, 0.4945, 0.4348, 0.4945, 0.3935, 0.5276, 0.3935, 0.4945, 0.4348, 0.4945, 0.3935, 0.5276, 0.3935, 0.4945, 0.4348, 0.4945, 0.3935, 0.5276, 0.3935, 0.4945, 0.4348, 0.4945, 0.3935, 0.5276, 0.3935, 0.4945, 0.4348, 0.4945, 0.3935, 0.5276, 0.3935, 0.5276, 0.3935, 0.5276, 0.4348, 0.4945, 0.4348, 0.4945, 0.4348, 0.4945, 0.3935, 0.5276, 0.3935, 0.5276, 0.3935, 0.5276, 0.4348, 0.4945, 0.4348, 0.4945, 0.4348, 0.4945, 0.3935, 0.5276, 0.3935, 0.5276, 0.3935, 0.5276, 0.4348, 0.4945, 0.4348, 0.4945, 0.4348, 0.4945, 0.3935, 0.5276, 0.3935, 0.5276, 0.3935, 0.5276, 0.4348, 0.4945, 0.4348, 0.5276, 0.3935, 0.5276, 0.4348, 0.4945, 0.4348, 0.5276, 0.3935, 0.5276, 0.4348, 0.4945, 0.4348, 0.4945, 0.3935, 0.5276, 0.3935, 0.5276, 0.4348, 0.4945, 0.4348, 0.4945, 0.3935, 0.5276, 0.3935, 0.5276, 0.3935, 0.5276, 0.4348, 0.4945, 0.4348, 0.5276, 0.3935, 0.5276, 0.4348, 0.4945, 0.4348, 0.4945, 0.3935, 0.5276, 0.3935, 0.5276, 0.4348, 0.4945, 0.4348, 0.4945, 0.3935, 0.5276, 0.3935, 0.8069, 0.248, 0.745, 0.3553, 0.6211, 0.1407, 0.745, 0.3553, 0.6211, 0.3553, 0.6211, 0.1407, 0.6211, 0.3553, 0.5591, 0.248, 0.6211, 0.1407, 0.7643, 0.99, 0.7643, 0.8909, 0.8461, 0.9087, 0.7093, 0.8909, 0.7643, 0.8909, 0.7643, 0.99, 0.7093, 0.8909, 0.7643, 0.8909, 0.7643, 0.99, 0.7093, 0.8909, 0.7643, 0.8909, 0.7643, 0.99, 0.7093, 0.8909, 0.7643, 0.8909, 0.7643, 0.99, 0.7093, 0.8909, 0.7643, 0.8909, 0.7643, 0.99, 0.7093, 0.8909, 0.7643, 0.8909, 0.7643, 0.99, 0.7643, 0.8909, 0.8461, 0.9087, 0.8461, 0.9722, 0.7643, 0.8909, 0.8461, 0.9087, 0.8461, 0.9722, 0.7643, 0.99, 0.7643, 0.8909, 0.8461, 0.9087, 0.7643, 0.8909, 0.8461, 0.9087, 0.8461, 0.9722, 0.7643, 0.8909, 0.8461, 0.9087, 0.8461, 0.9722, 0.7521, 0.01, 0.8155, 0.01, 0.8472, 0.06494, 0.8472, 0.06494, 0.8155, 0.1199, 0.7521, 0.1199, 0.7521, 0.1199, 0.7203, 0.06494, 0.7521, 0.01, 0.3417, 0.06582, 0.2178, 0.06582, 0.2178, 0.01, 0.3417, 0.06582, 0.2178, 0.06582, 0.2178, 0.01, 0.3417, 0.06582, 0.2178, 0.06582, 0.2178, 0.01, 0.3417, 0.1082, 0.2178, 0.1082, 0.2178, 0.08582, 0.3417, 0.1082, 0.2178, 0.1082, 0.2178, 0.08582, 0.3417, 0.1082, 0.2178, 0.1082, 0.2178, 0.08582, 0.2555, 0.2821, 0.2555, 0.3044, 0.2071, 0.3323, 0.2071, 0.3323, 0.1878, 0.3212, 0.2555, 0.2821, 0.1878, 0.3212, 0.1878, 0.2653, 0.2555, 0.2821, 0.6164, 0.3862, 0.6164, 0.413, 0.5476, 0.413, 0.5476, 0.413, 0.5476, 0.3862, 0.6164, 0.3862, 0.6164, 0.413, 0.5476, 0.413, 0.5476, 0.3862, 0.5513, 0.5186, 0.5513, 0.4497, 0.562, 0.4497, 0.562, 0.5186, 0.5513, 0.5186, 0.5513, 0.4497, 0.5513, 0.5186, 0.5513, 0.4497, 0.562, 0.4497, 0.4574, 0.4523, 0.4667, 0.4577, 0.4667, 0.4845, 0.4667, 0.4845, 0.4574, 0.4898, 0.4574, 0.4523, 0.4574, 0.4898, 0.4342, 0.4764, 0.4574, 0.4523, 0.1945, 0.3512, 0.1849, 0.4888, 0.1945, 0.4888, 0.1945, 0.3512, 0.1849, 0.4888, 0.1945, 0.4888, 0.1945, 0.3512, 0.1849, 0.4888, 0.1945, 0.4888, 0.3983, 0.7552, 0.3983, 0.8791, 0.4327, 0.8446, 0.3568, 0.9413, 0.3224, 0.9413, 0.3224, 0.8519, 0.4327, 0.8446, 0.3983, 0.8791, 0.3983, 0.7552, 0.3568, 0.9413, 0.3568, 0.99, 0.3224, 0.99, 0.3983, 0.7552, 0.3983, 0.8791, 0.4327, 0.8446, 0.3568, 0.9413, 0.3224, 0.9413, 0.3224, 0.8519, 0.4327, 0.8446, 0.3983, 0.8791, 0.3983, 0.7552, 0.3224, 0.9413, 0.3568, 0.9413, 0.3568, 0.99, 0.3983, 0.7552, 0.3983, 0.8791, 0.4327, 0.8446, 0.3568, 0.9413, 0.3224, 0.9413, 0.3224, 0.8519, 0.4327, 0.8446, 0.3983, 0.8791, 0.3983, 0.7552, 0.3568, 0.9413, 0.3568, 0.99, 0.3224, 0.99, 0.3241, 0.2817, 0.3779, 0.1886, 0.4532, 0.3189, 0.3779, 0.1886, 0.4209, 0.1886, 0.4532, 0.3189, 0.4209, 0.1886, 0.4747, 0.2817, 0.4532, 0.3189, 0.6863, 0.3753, 0.6734, 0.5049, 0.6562, 0.5049, 0.8341, 0.4441, 0.8341, 0.3753, 0.8771, 0.3753, 0.8341, 0.4441, 0.8341, 0.3753, 0.8771, 0.3753, 0.8341, 0.4441, 0.8341, 0.3753, 0.8771, 0.3753, 0.2924, 0.5787, 0.2924, 0.5098, 0.1849, 0.5098, 0.7065, 0.4439, 0.7065, 0.375, 0.8141, 0.375, 0.8141, 0.4439, 0.8141, 0.375, 0.7065, 0.375, 0.787, 0.1548, 0.7956, 0.1399, 0.8386, 0.1399, 0.8386, 0.1399, 0.8472, 0.1548, 0.787, 0.1548, 0.8472, 0.1548, 0.8257, 0.192, 0.787, 0.1548, 0.4269, 0.3389, 0.3946, 0.4422, 0.3516, 0.4422, 0.8771, 0.3553, 0.7695, 0.3553, 0.831, 0.2404, 0.8771, 0.3553, 0.874, 0.2404, 0.831, 0.2404, 0.6976, 0.05003, 0.5922, 0.02601, 0.5985, 0.01, 0.6976, 0.05003, 0.7134, 0.01, 0.5985, 0.01, 0.4687, 0.3954, 0.4687, 0.4298, 0.4386, 0.4298, 0.5037, 0.632, 0.5102, 0.6056, 0.5428, 0.5868, 0.4687, 0.3954, 0.4687, 0.4298, 0.4386, 0.4298, 0.4687, 0.3954, 0.4687, 0.4298, 0.4386, 0.4298, 0.6164, 0.5083, 0.582, 0.5083, 0.582, 0.433, 0.582, 0.433, 0.6164, 0.433, 0.6164, 0.5083, 0.6164, 0.5083, 0.582, 0.5083, 0.582, 0.433, 0.3682, 0.02304, 0.3757, 0.01, 0.4134, 0.01, 0.4134, 0.01, 0.4209, 0.02304, 0.4021, 0.05564, 0.4021, 0.05564, 0.387, 0.05564, 0.3682, 0.02304, 0.5689, 0.5642, 0.5428, 0.5718, 0.5102, 0.5529, 0.4776, 0.6169, 0.4776, 0.5417, 0.4972, 0.5605, 0.5037, 0.632, 0.4776, 0.6169, 0.4972, 0.5981, 0.5689, 0.5944, 0.5428, 0.5868, 0.5428, 0.5718, 0.5037, 0.5266, 0.5102, 0.5529, 0.4972, 0.5605, 0.8141, 0.8564, 0.7065, 0.8564, 0.7065, 0.4641, 0.8141, 0.8564, 0.7065, 0.8564, 0.7065, 0.4641, 0.8771, 0.8564, 0.8341, 0.8564, 0.8341, 0.4641, 0.1849, 0.5977, 0.2924, 0.5977, 0.2924, 0.99, 0.8341, 0.4641, 0.8771, 0.4641, 0.8771, 0.8564, 0.3779, 0.1886, 0.4209, 0.1886, 0.4747, 0.2817, 0.4747, 0.2817, 0.4532, 0.3189, 0.3456, 0.3189, 0.3456, 0.3189, 0.3241, 0.2817, 0.3779, 0.1886, 0.3456, 0.3189, 0.3241, 0.2817, 0.3779, 0.1886, 0.3779, 0.1886, 0.4209, 0.1886, 0.4747, 0.2817, 0.4747, 0.2817, 0.4532, 0.3189, 0.3456, 0.3189, 0.5133, 0.3147, 0.5408, 0.3147, 0.5408, 0.3491, 0.5889, 0.5283, 0.6164, 0.5283, 0.6164, 0.6144, 0.6164, 0.6144, 0.5889, 0.6144, 0.5889, 0.5283, 0.5408, 0.3491, 0.5133, 0.3491, 0.5133, 0.3147, 0.5408, 0.3491, 0.5133, 0.3491, 0.5133, 0.3147, 0.5889, 0.5283, 0.6164, 0.5283, 0.6164, 0.6144, 0.8771, 0.8564, 0.8341, 0.8564, 0.8341, 0.4641, 0.5175, 0.99, 0.5175, 0.6665, 0.5433, 0.6665, 0.6765, 0.5383, 0.6765, 0.6278, 0.6507, 0.6278, 0.6765, 0.9217, 0.6507, 0.9217, 0.6507, 0.7771, 0.6507, 0.99, 0.6507, 0.9217, 0.6765, 0.9217, 0.4527, 0.8627, 0.4527, 0.7181, 0.4975, 0.6665, 0.6507, 0.7771, 0.6507, 0.7207, 0.6765, 0.7207, 0.4975, 0.6665, 0.4527, 0.7181, 0.4527, 0.8627, 0.4975, 0.99, 0.4527, 0.8627, 0.408, 0.8971, 0.408, 0.8971, 0.4527, 0.8627, 0.4975, 0.99, 0.6765, 0.7207, 0.6507, 0.7207, 0.6507, 0.6278, 0.4209, 0.1886, 0.4747, 0.2817, 0.4532, 0.3189, 0.4532, 0.3189, 0.3456, 0.3189, 0.3241, 0.2817, 0.3241, 0.2817, 0.3779, 0.1886, 0.4209, 0.1886, 0.6433, 0.3753, 0.6863, 0.3753, 0.6734, 0.5049, 0.8341, 0.4441, 0.8341, 0.3753, 0.8771, 0.3753, 0.8341, 0.4441, 0.8341, 0.3753, 0.8771, 0.3753, 0.8341, 0.4441, 0.8341, 0.3753, 0.8771, 0.3753, 0.1849, 0.5787, 0.1849, 0.5098, 0.2924, 0.5098, 0.7065, 0.4439, 0.7065, 0.375, 0.8141, 0.375, 0.8141, 0.4439, 0.8141, 0.375, 0.7065, 0.375, 0.787, 0.1548, 0.7956, 0.1399, 0.8257, 0.192, 0.7956, 0.1399, 0.8386, 0.1399, 0.8257, 0.192, 0.8386, 0.1399, 0.8472, 0.1548, 0.8257, 0.192, 0.3193, 0.3389, 0.4269, 0.3389, 0.3946, 0.4422, 0.8771, 0.3553, 0.7695, 0.3553, 0.831, 0.2404, 0.8771, 0.3553, 0.874, 0.2404, 0.831, 0.2404, 0.6976, 0.05003, 0.5922, 0.02601, 0.5985, 0.01, 0.6976, 0.05003, 0.7134, 0.01, 0.5985, 0.01, 0.4687, 0.3954, 0.4687, 0.4298, 0.4386, 0.4298, 0.4776, 0.6169, 0.4776, 0.5417, 0.4972, 0.5605, 0.4687, 0.3954, 0.4687, 0.4298, 0.4386, 0.4298, 0.4386, 0.4298, 0.4386, 0.3954, 0.4687, 0.3954, 0.6164, 0.5083, 0.582, 0.5083, 0.582, 0.433, 0.6164, 0.5083, 0.582, 0.5083, 0.582, 0.433, 0.6164, 0.5083, 0.582, 0.5083, 0.582, 0.433, 0.4021, 0.05564, 0.387, 0.05564, 0.4134, 0.01, 0.387, 0.05564, 0.3682, 0.02304, 0.4134, 0.01, 0.3682, 0.02304, 0.3757, 0.01, 0.4134, 0.01, 0.5037, 0.632, 0.5102, 0.6056, 0.5428, 0.5868, 0.5037, 0.5266, 0.5689, 0.5642, 0.5428, 0.5718, 0.5037, 0.5266, 0.5102, 0.5529, 0.4972, 0.5605, 0.4776, 0.6169, 0.4972, 0.5981, 0.5102, 0.6056, 0.5689, 0.5944, 0.5428, 0.5868, 0.5428, 0.5718, 0.8141, 0.8564, 0.7065, 0.8564, 0.7065, 0.4641, 0.8141, 0.8564, 0.7065, 0.8564, 0.7065, 0.4641, 0.8771, 0.8564, 0.8341, 0.8564, 0.8341, 0.4641, 0.2924, 0.99, 0.1849, 0.99, 0.1849, 0.5977, 0.8771, 0.8564, 0.8341, 0.8564, 0.8341, 0.4641, 0.3456, 0.3189, 0.3241, 0.2817, 0.3779, 0.1886, 0.3779, 0.1886, 0.4209, 0.1886, 0.4747, 0.2817, 0.4747, 0.2817, 0.4532, 0.3189, 0.3779, 0.1886, 0.3456, 0.3189, 0.3241, 0.2817, 0.3779, 0.1886, 0.3779, 0.1886, 0.4209, 0.1886, 0.4747, 0.2817, 0.4747, 0.2817, 0.4532, 0.3189, 0.3456, 0.3189, 0.5408, 0.3491, 0.5133, 0.3491, 0.5133, 0.3147, 0.6164, 0.6144, 0.5889, 0.6144, 0.5889, 0.5283, 0.5889, 0.5283, 0.6164, 0.5283, 0.6164, 0.6144, 0.5408, 0.3491, 0.5133, 0.3491, 0.5133, 0.3147, 0.5408, 0.3491, 0.5133, 0.3491, 0.5133, 0.3147, 0.6164, 0.6144, 0.5889, 0.6144, 0.5889, 0.5283, 0.8771, 0.8564, 0.8341, 0.8564, 0.8341, 0.4641, 0.5175, 0.99, 0.5175, 0.6665, 0.5433, 0.6665, 0.6765, 0.5383, 0.6765, 0.6278, 0.6507, 0.6278, 0.6765, 0.9217, 0.6507, 0.9217, 0.6507, 0.7771, 0.6507, 0.99, 0.6507, 0.9217, 0.6765, 0.9217, 0.4527, 0.8627, 0.4527, 0.7181, 0.4975, 0.6665, 0.6765, 0.7771, 0.6507, 0.7771, 0.6507, 0.7207, 0.4975, 0.6665, 0.4527, 0.7181, 0.4527, 0.8627, 0.4975, 0.99, 0.4527, 0.8627, 0.408, 0.8971, 0.408, 0.8971, 0.4527, 0.8627, 0.4975, 0.99, 0.6765, 0.7207, 0.6507, 0.7207, 0.6507, 0.6278, 0.4532, 0.3189, 0.3456, 0.3189, 0.3241, 0.2817, 0.3241, 0.2817, 0.3779, 0.1886, 0.4209, 0.1886, 0.4209, 0.1886, 0.4747, 0.2817, 0.3241, 0.2817, 0.6863, 0.3753, 0.6734, 0.5049, 0.6562, 0.5049, 0.8341, 0.4441, 0.8341, 0.3753, 0.8771, 0.3753, 0.8341, 0.4441, 0.8341, 0.3753, 0.8771, 0.3753, 0.8341, 0.4441, 0.8341, 0.3753, 0.8771, 0.3753, 0.1849, 0.5787, 0.1849, 0.5098, 0.2924, 0.5098, 0.8141, 0.4439, 0.8141, 0.375, 0.7065, 0.375, 0.7065, 0.4439, 0.7065, 0.375, 0.8141, 0.375, 0.787, 0.1548, 0.7956, 0.1399, 0.8257, 0.192, 0.7956, 0.1399, 0.8386, 0.1399, 0.8257, 0.192, 0.8386, 0.1399, 0.8472, 0.1548, 0.8257, 0.192, 0.4269, 0.3389, 0.3946, 0.4422, 0.3516, 0.4422, 0.8771, 0.3553, 0.7695, 0.3553, 0.831, 0.2404, 0.8771, 0.3553, 0.874, 0.2404, 0.831, 0.2404, 0.6976, 0.05003, 0.5922, 0.02601, 0.5985, 0.01, 0.6976, 0.05003, 0.7134, 0.01, 0.5985, 0.01, 0.4687, 0.3954, 0.4687, 0.4298, 0.4386, 0.4298, 0.4776, 0.5417, 0.4972, 0.5605, 0.4972, 0.5981, 0.4687, 0.3954, 0.4687, 0.4298, 0.4386, 0.4298, 0.4687, 0.3954, 0.4687, 0.4298, 0.4386, 0.4298, 0.582, 0.433, 0.6164, 0.433, 0.6164, 0.5083, 0.6164, 0.5083, 0.582, 0.5083, 0.582, 0.433, 0.6164, 0.5083, 0.582, 0.5083, 0.582, 0.433, 0.3682, 0.02304, 0.3757, 0.01, 0.4021, 0.05564, 0.3757, 0.01, 0.4134, 0.01, 0.4021, 0.05564, 0.4134, 0.01, 0.4209, 0.02304, 0.4021, 0.05564, 0.5037, 0.632, 0.5102, 0.6056, 0.5428, 0.5868, 0.5037, 0.5266, 0.5689, 0.5642, 0.5428, 0.5718, 0.5037, 0.5266, 0.5102, 0.5529, 0.4972, 0.5605, 0.4776, 0.6169, 0.4972, 0.5981, 0.5102, 0.6056, 0.5689, 0.5642, 0.5689, 0.5944, 0.5428, 0.5868, 0.7065, 0.4641, 0.8141, 0.4641, 0.8141, 0.8564, 0.8141, 0.8564, 0.7065, 0.8564, 0.7065, 0.4641, 0.8771, 0.8564, 0.8341, 0.8564, 0.8341, 0.4641, 0.1849, 0.5977, 0.2924, 0.5977, 0.2924, 0.99, 0.8341, 0.4641, 0.8771, 0.4641, 0.8771, 0.8564, 0.3456, 0.3189, 0.3241, 0.2817, 0.3779, 0.1886, 0.3779, 0.1886, 0.4209, 0.1886, 0.4747, 0.2817, 0.4747, 0.2817, 0.4532, 0.3189, 0.3456, 0.3189, 0.3779, 0.1886, 0.4209, 0.1886, 0.4747, 0.2817, 0.4747, 0.2817, 0.4532, 0.3189, 0.3456, 0.3189, 0.3456, 0.3189, 0.3241, 0.2817, 0.4747, 0.2817, 0.5408, 0.3491, 0.5133, 0.3491, 0.5133, 0.3147, 0.5889, 0.5283, 0.6164, 0.5283, 0.6164, 0.6144, 0.6164, 0.6144, 0.5889, 0.6144, 0.5889, 0.5283, 0.5408, 0.3491, 0.5133, 0.3491, 0.5133, 0.3147, 0.5133, 0.3147, 0.5408, 0.3147, 0.5408, 0.3491, 0.5889, 0.5283, 0.6164, 0.5283, 0.6164, 0.6144, 0.8341, 0.4641, 0.8771, 0.4641, 0.8771, 0.8564, 0.5175, 0.99, 0.5175, 0.6665, 0.5433, 0.6665, 0.6765, 0.5383, 0.6765, 0.6278, 0.6507, 0.6278, 0.6765, 0.9217, 0.6507, 0.9217, 0.6507, 0.7771, 0.6765, 0.99, 0.6507, 0.99, 0.6507, 0.9217, 0.4527, 0.8627, 0.4527, 0.7181, 0.4975, 0.6665, 0.6507, 0.7771, 0.6507, 0.7207, 0.6765, 0.7207, 0.4975, 0.6665, 0.4527, 0.7181, 0.4527, 0.8627, 0.4975, 0.99, 0.4527, 0.8627, 0.408, 0.8971, 0.408, 0.8971, 0.4527, 0.8627, 0.4975, 0.99, 0.6765, 0.7207, 0.6507, 0.7207, 0.6507, 0.6278, 0.419, 0.4975, 0.4576, 0.5198, 0.4576, 0.6313, 0.4576, 0.6313, 0.419, 0.6536, 0.3224, 0.5979, 0.3224, 0.5979, 0.3224, 0.5533, 0.419, 0.4975])
me_plane.use_remesh_preserve_volume = False
me_plane.use_remesh_preserve_attributes = False
me_plane.use_mirror_vertex_groups = False
me_plane.update()
arm_armature_004 = bpy.data.armatures.new('Armature.004')  # bones are not reproduced

# ---- objects
ob_arm_rocket = bpy.data.objects.new('arm_rocket', arm_armature_004)
ob_union_rocket = bpy.data.objects.new('union_rocket', me_plane)

# ---- transforms, parenting, visibility, modifiers, constraints
ob_arm_rocket.location = (0.0, 0.0, 0.0)
ob_arm_rocket.lineart.crease_threshold = 0.0
ob_union_rocket.location = (0.0, 0.0, 0.0)
ob_union_rocket.lineart.crease_threshold = 0.0

# ---- collection membership
scene.collection.objects.link(ob_arm_rocket)
scene.collection.objects.link(ob_union_rocket)

# ---- scene / render settings (as saved in the file)
scene.frame_start = 1; scene.frame_end = 250; scene.frame_set(0)
scene.render.engine = 'BLENDER_EEVEE_NEXT'
scene.cycles.use_denoising = False
scene.cycles.samples = 128
scene.cycles.sampling_pattern = 'TABULATED_SOBOL'
scene.cycles.use_adaptive_sampling = False
scene.cycles.use_light_tree = False
scene.view_settings.view_transform = 'Filmic'
bpy.context.view_layer.update()

# ---- added for rendering (the .blend has no active camera and no usable light): camera, sun
cam_auto = bpy.data.cameras.new('AutoCamera')
cam_auto.lens = 50.0
cam_auto.sensor_width = 36.0
cam_auto.clip_end = 1037.91
ob_auto_camera = bpy.data.objects.new('AutoCamera', cam_auto)
scene.collection.objects.link(ob_auto_camera)
ob_auto_camera.location = (59.1403, -83.993, 49.6161)
ob_auto_camera.rotation_euler = (1.09748, -7.21219e-08, 0.694738)
scene.camera = ob_auto_camera
light_auto_sun = bpy.data.lights.new('AutoSun', 'SUN')
light_auto_sun.energy = 3.0
light_auto_sun.angle = 0.0523599
ob_auto_sun = bpy.data.objects.new('AutoSun', light_auto_sun)
scene.collection.objects.link(ob_auto_sun)
ob_auto_sun.rotation_euler = (0.872665, 0.174533, 0.523599)
bpy.context.view_layer.update()

